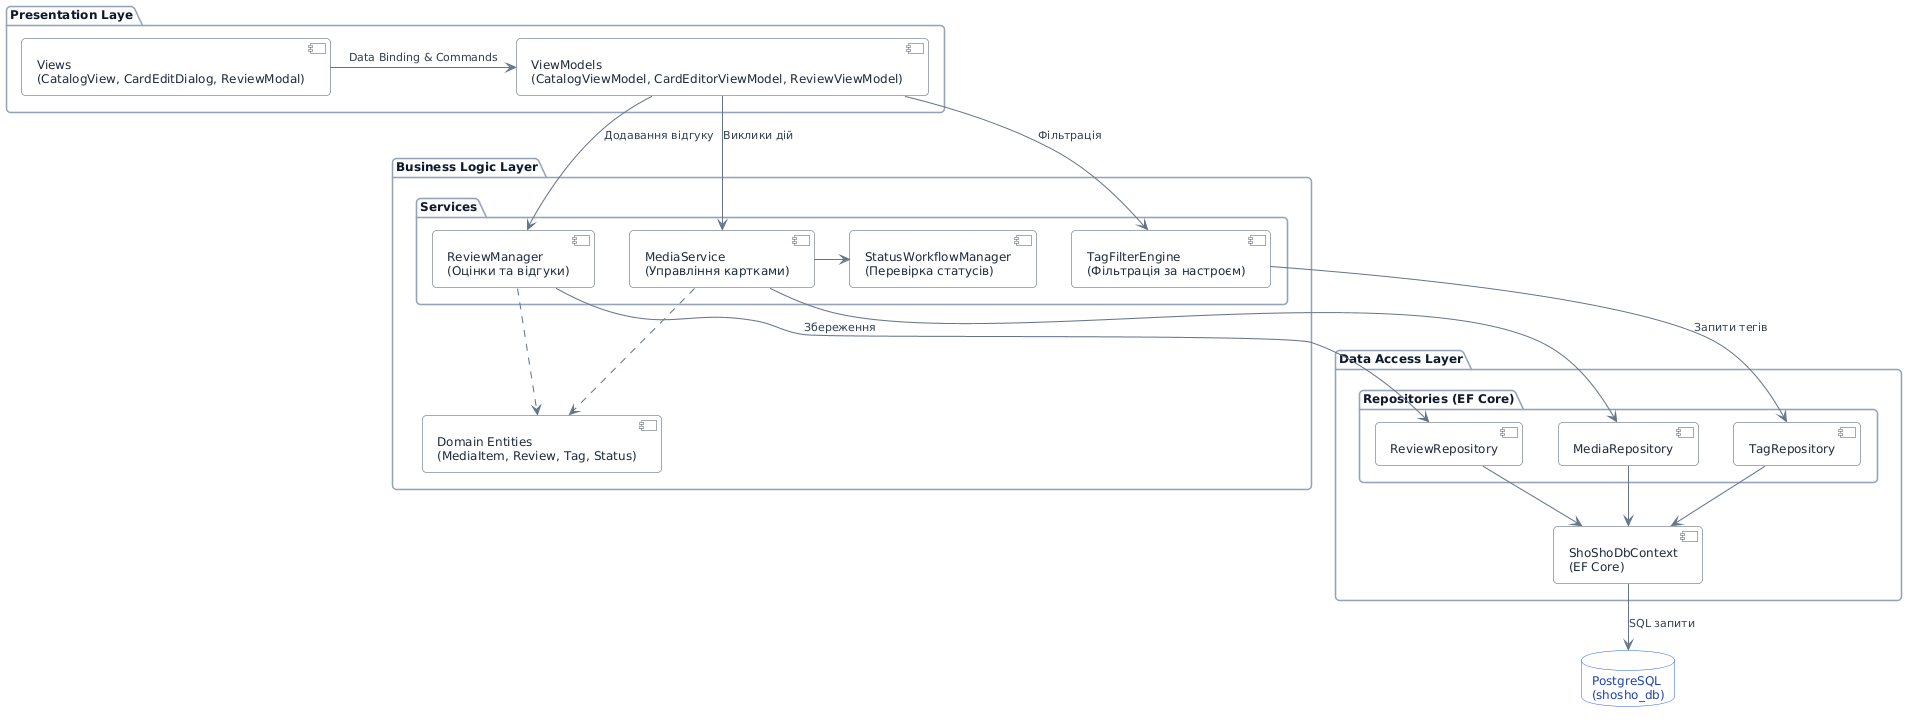

The diagram above was rendered by PlantUML. Its source (embedded in the PNG):
@startuml
skinparam defaultFontName "Segoe UI"
skinparam defaultFontSize 12
skinparam roundCorner 8
skinparam shadowing false
skinparam packagePadding 14
skinparam nodesep 35
skinparam ranksep 40

' Палітра: стриманий Slate / Indigo
skinparam package {
  BackgroundColor #F8FAFC
  BorderColor #94A3B8
  FontColor #0F172A
  FontStyle bold
}

skinparam component {
  BackgroundColor #FFFFFF
  BorderColor #475569
  FontColor #1E293B
}

skinparam database {
  BackgroundColor #FFFFFF
  BorderColor #2563EB
  FontColor #1E40AF
}

skinparam arrow {
  Color #64748B
  FontColor #334155
  FontSize 11
}

' 1. Рівень представлення (WPF)
package "Presentation Laye" as PL {
  [Views\n(CatalogView, CardEditDialog, ReviewModal)] as Views
  [ViewModels\n(CatalogViewModel, CardEditorViewModel, ReviewViewModel)] as VMs
  
  Views -right-> VMs : Data Binding & Commands
}

' 2. Рівень бізнес-логіки
package "Business Logic Layer" as BLL {
  package "Services" as ServicesPkg {
    [MediaService\n(Управління картками)] as MediaSvc
    [TagFilterEngine\n(Фільтрація за настроєм)] as TagSvc
    [ReviewManager\n(Оцінки та відгуки)] as ReviewSvc
    [StatusWorkflowManager\n(Перевірка статусів)] as StatusSvc
  }
  
  [Domain Entities\n(MediaItem, Review, Tag, Status)] as Entities
}

' 3. Рівень доступу до даних (EF Core)
package "Data Access Layer" as DAL {
  package "Repositories (EF Core)" as RepoPkg {
    [MediaRepository] as MediaRepo
    [TagRepository] as TagRepo
    [ReviewRepository] as ReviewRepo
  }
  
  [ShoShoDbContext\n(EF Core)] as DbContext
}

' 4. Рівень бази даних
database "PostgreSQL\n(shosho_db)" as DB

' Вертикальні зв'язки між рівнями
VMs -down-> MediaSvc : Виклики дій
VMs -down-> TagSvc : Фільтрація
VMs -down-> ReviewSvc : Додавання відгуку

MediaSvc -right-> StatusSvc
MediaSvc ..> Entities
ReviewSvc ..> Entities

MediaSvc -down-> MediaRepo
TagSvc -down-> TagRepo : Запити тегів
ReviewSvc -down-> ReviewRepo : Збереження

MediaRepo -down-> DbContext
TagRepo -down-> DbContext
ReviewRepo -down-> DbContext

DbContext -down-> DB : SQL запити
@enduml